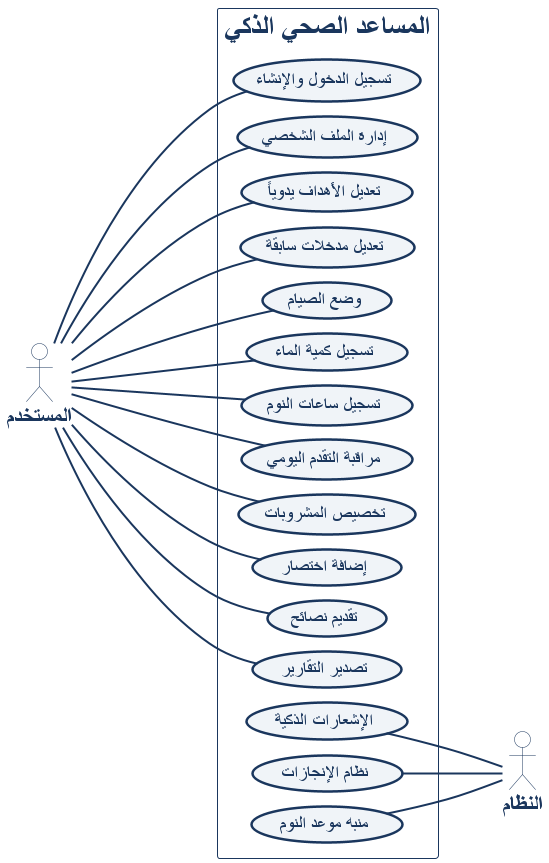

The diagram above was rendered by PlantUML. Its source (embedded in the PNG):
@startuml
' --- إعدادات التصميم (خلفية شفافة، ألوان فخمة) ---
skinparam BackgroundColor transparent
skinparam DefaultFontColor #1A365D
skinparam DefaultFontName Arial

' تقليل المسافة العمودية وزيادة الأفقية لضمان العرض المناسب
skinparam nodesep 15
skinparam ranksep 80

skinparam actor {
    BackgroundColor #FFFFFF
    BorderColor #1A365D
    FontColor #1A365D
    FontSize 22
    FontStyle bold
}

skinparam usecase {
    BackgroundColor #F0F4F8
    BorderColor #1A365D
    FontColor #1A365D
    BorderThickness 2.5
    FontSize 18
    roundCorner 20
}

skinparam arrow {
    Color #1A365D
    Thickness 2
}

skinparam rectangle {
    BorderColor #1A365D
    FontColor #1A365D
    FontSize 28
    FontStyle bold
    BackgroundColor transparent
}

left to right direction

actor "المستخدم" as user
actor "النظام" as system

rectangle "المساعد الصحي الذكي" {
    
    ' --- العمود الأول (8 حالات - الأقرب للمستخدم) ---
    usecase "تسجيل الدخول والإنشاء" as UC1
    usecase "إدارة الملف الشخصي" as UC2
    usecase "تعديل الأهداف يدوياً" as UC3
    usecase "تعديل مدخلات سابقة" as UC4
    usecase "وضع الصيام" as UC5
    usecase "تسجيل كمية الماء" as UC6
    usecase "تسجيل ساعات النوم" as UC7
    usecase "مراقبة التقدم اليومي" as UC8

    ' --- العمود الثاني (4 حالات - متداخلة ومدفوعة لليمين) ---
    usecase "تخصيص المشروبات" as UC9
    usecase "إضافة اختصار" as UC10
    usecase "تقديم نصائح" as UC11
    usecase "تصدير التقارير" as UC12

    ' --- العمود الثالث (3 حالات - خاصة بالنظام) ---
    usecase "الإشعارات الذكية" as UC13
    usecase "نظام الإنجازات" as UC14
    usecase "منبه موعد النوم" as UC15
}

' --- روابط المستخدم (الخدعة هنا في طول السهم) ---
' خطوط قصيرة للعمود الأول
user -- UC1
user -- UC2
user -- UC3
user -- UC4
user -- UC5
user -- UC6
user -- UC7
user -- UC8

' خطوط طويلة (---) لدفع العمود الثاني وتداخله كما في صورتك
user --- UC9
user --- UC10
user --- UC11
user --- UC12

' --- روابط النظام ---
UC13 -- system
UC14 -- system
UC15 -- system

@enduml